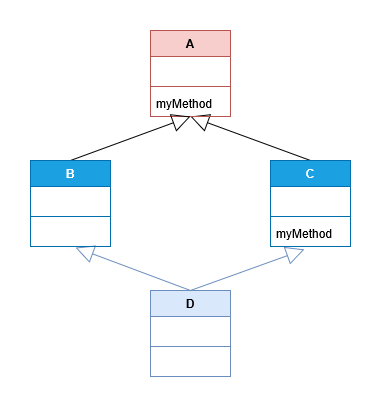

The diagram above was exported from draw.io. Its source (the exported page's mxGraphModel, read from the mxfile embedded in the PNG):
<mxGraphModel dx="1034" dy="409" grid="1" gridSize="10" guides="1" tooltips="1" connect="1" arrows="1" fold="1" page="1" pageScale="1" pageWidth="827" pageHeight="1169" math="0" shadow="0">
  <root>
    <mxCell id="0" />
    <mxCell id="1" parent="0" />
    <mxCell id="ouGo8xsbE3St2x3m8OEg-75" value="" style="endArrow=block;endSize=16;endFill=0;html=1;rounded=0;exitX=0.5;exitY=0;exitDx=0;exitDy=0;entryX=0.5;entryY=1;entryDx=0;entryDy=0;" parent="1" source="ouGo8xsbE3St2x3m8OEg-68" target="ouGo8xsbE3St2x3m8OEg-1" edge="1">
      <mxGeometry width="160" relative="1" as="geometry">
        <mxPoint x="410" y="170" as="sourcePoint" />
        <mxPoint x="530" y="140" as="targetPoint" />
      </mxGeometry>
    </mxCell>
    <mxCell id="ouGo8xsbE3St2x3m8OEg-1" value="A" style="swimlane;fontStyle=1;align=center;verticalAlign=top;childLayout=stackLayout;horizontal=1;startSize=26;horizontalStack=0;resizeParent=1;resizeParentMax=0;resizeLast=0;collapsible=1;marginBottom=0;whiteSpace=wrap;html=1;fillColor=#f8cecc;strokeColor=#b85450;" parent="1" vertex="1">
      <mxGeometry x="360" y="30" width="80" height="86" as="geometry" />
    </mxCell>
    <mxCell id="ouGo8xsbE3St2x3m8OEg-2" value="&amp;nbsp;" style="text;strokeColor=none;fillColor=none;align=left;verticalAlign=top;spacingLeft=4;spacingRight=4;overflow=hidden;rotatable=0;points=[[0,0.5],[1,0.5]];portConstraint=eastwest;whiteSpace=wrap;html=1;" parent="ouGo8xsbE3St2x3m8OEg-1" vertex="1">
      <mxGeometry y="26" width="80" height="26" as="geometry" />
    </mxCell>
    <mxCell id="ouGo8xsbE3St2x3m8OEg-3" value="" style="line;strokeWidth=1;fillColor=none;align=left;verticalAlign=middle;spacingTop=-1;spacingLeft=3;spacingRight=3;rotatable=0;labelPosition=right;points=[];portConstraint=eastwest;strokeColor=inherit;" parent="ouGo8xsbE3St2x3m8OEg-1" vertex="1">
      <mxGeometry y="52" width="80" height="8" as="geometry" />
    </mxCell>
    <mxCell id="ouGo8xsbE3St2x3m8OEg-4" value="myMethod" style="text;strokeColor=none;fillColor=none;align=left;verticalAlign=top;spacingLeft=4;spacingRight=4;overflow=hidden;rotatable=0;points=[[0,0.5],[1,0.5]];portConstraint=eastwest;whiteSpace=wrap;html=1;" parent="ouGo8xsbE3St2x3m8OEg-1" vertex="1">
      <mxGeometry y="60" width="80" height="26" as="geometry" />
    </mxCell>
    <mxCell id="ouGo8xsbE3St2x3m8OEg-68" value="C" style="swimlane;fontStyle=1;align=center;verticalAlign=top;childLayout=stackLayout;horizontal=1;startSize=26;horizontalStack=0;resizeParent=1;resizeParentMax=0;resizeLast=0;collapsible=1;marginBottom=0;whiteSpace=wrap;html=1;fillColor=#1ba1e2;strokeColor=#006EAF;fontColor=#ffffff;" parent="1" vertex="1">
      <mxGeometry x="480" y="160" width="80" height="86" as="geometry" />
    </mxCell>
    <mxCell id="ouGo8xsbE3St2x3m8OEg-69" value="&amp;nbsp;" style="text;strokeColor=none;fillColor=none;align=left;verticalAlign=top;spacingLeft=4;spacingRight=4;overflow=hidden;rotatable=0;points=[[0,0.5],[1,0.5]];portConstraint=eastwest;whiteSpace=wrap;html=1;" parent="ouGo8xsbE3St2x3m8OEg-68" vertex="1">
      <mxGeometry y="26" width="80" height="26" as="geometry" />
    </mxCell>
    <mxCell id="ouGo8xsbE3St2x3m8OEg-70" value="" style="line;strokeWidth=1;fillColor=none;align=left;verticalAlign=middle;spacingTop=-1;spacingLeft=3;spacingRight=3;rotatable=0;labelPosition=right;points=[];portConstraint=eastwest;strokeColor=inherit;" parent="ouGo8xsbE3St2x3m8OEg-68" vertex="1">
      <mxGeometry y="52" width="80" height="8" as="geometry" />
    </mxCell>
    <mxCell id="ouGo8xsbE3St2x3m8OEg-71" value="myMethod" style="text;strokeColor=none;fillColor=none;align=left;verticalAlign=top;spacingLeft=4;spacingRight=4;overflow=hidden;rotatable=0;points=[[0,0.5],[1,0.5]];portConstraint=eastwest;whiteSpace=wrap;html=1;" parent="ouGo8xsbE3St2x3m8OEg-68" vertex="1">
      <mxGeometry y="60" width="80" height="26" as="geometry" />
    </mxCell>
    <mxCell id="ouGo8xsbE3St2x3m8OEg-73" value="" style="endArrow=block;endSize=16;endFill=0;html=1;rounded=0;exitX=0.5;exitY=0;exitDx=0;exitDy=0;entryX=0.5;entryY=1;entryDx=0;entryDy=0;" parent="1" source="ouGo8xsbE3St2x3m8OEg-60" target="ouGo8xsbE3St2x3m8OEg-1" edge="1">
      <mxGeometry width="160" relative="1" as="geometry">
        <mxPoint x="290" y="140" as="sourcePoint" />
        <mxPoint x="390" y="140" as="targetPoint" />
      </mxGeometry>
    </mxCell>
    <mxCell id="ouGo8xsbE3St2x3m8OEg-80" value="D" style="swimlane;fontStyle=1;align=center;verticalAlign=top;childLayout=stackLayout;horizontal=1;startSize=26;horizontalStack=0;resizeParent=1;resizeParentMax=0;resizeLast=0;collapsible=1;marginBottom=0;whiteSpace=wrap;html=1;fillColor=#dae8fc;strokeColor=#6c8ebf;" parent="1" vertex="1">
      <mxGeometry x="360" y="290" width="80" height="86" as="geometry" />
    </mxCell>
    <mxCell id="ouGo8xsbE3St2x3m8OEg-81" value="&amp;nbsp;" style="text;strokeColor=none;fillColor=none;align=left;verticalAlign=top;spacingLeft=4;spacingRight=4;overflow=hidden;rotatable=0;points=[[0,0.5],[1,0.5]];portConstraint=eastwest;whiteSpace=wrap;html=1;" parent="ouGo8xsbE3St2x3m8OEg-80" vertex="1">
      <mxGeometry y="26" width="80" height="26" as="geometry" />
    </mxCell>
    <mxCell id="ouGo8xsbE3St2x3m8OEg-82" value="" style="line;strokeWidth=1;fillColor=none;align=left;verticalAlign=middle;spacingTop=-1;spacingLeft=3;spacingRight=3;rotatable=0;labelPosition=right;points=[];portConstraint=eastwest;strokeColor=inherit;" parent="ouGo8xsbE3St2x3m8OEg-80" vertex="1">
      <mxGeometry y="52" width="80" height="8" as="geometry" />
    </mxCell>
    <mxCell id="ouGo8xsbE3St2x3m8OEg-83" value="&amp;nbsp;" style="text;strokeColor=none;fillColor=none;align=left;verticalAlign=top;spacingLeft=4;spacingRight=4;overflow=hidden;rotatable=0;points=[[0,0.5],[1,0.5]];portConstraint=eastwest;whiteSpace=wrap;html=1;" parent="ouGo8xsbE3St2x3m8OEg-80" vertex="1">
      <mxGeometry y="60" width="80" height="26" as="geometry" />
    </mxCell>
    <mxCell id="ouGo8xsbE3St2x3m8OEg-148" value="" style="endArrow=block;endSize=16;endFill=0;html=1;rounded=0;exitX=0.5;exitY=0;exitDx=0;exitDy=0;entryX=0.425;entryY=1.115;entryDx=0;entryDy=0;entryPerimeter=0;fillColor=#dae8fc;strokeColor=#6c8ebf;" parent="1" source="ouGo8xsbE3St2x3m8OEg-80" target="ouGo8xsbE3St2x3m8OEg-71" edge="1">
      <mxGeometry width="160" relative="1" as="geometry">
        <mxPoint x="350" y="324" as="sourcePoint" />
        <mxPoint x="290" y="256" as="targetPoint" />
      </mxGeometry>
    </mxCell>
    <mxCell id="ouGo8xsbE3St2x3m8OEg-85" value="" style="endArrow=block;endSize=16;endFill=0;html=1;rounded=0;exitX=0.5;exitY=0;exitDx=0;exitDy=0;fillColor=#dae8fc;strokeColor=#6c8ebf;entryX=0.563;entryY=1.038;entryDx=0;entryDy=0;entryPerimeter=0;" parent="1" source="ouGo8xsbE3St2x3m8OEg-80" target="ouGo8xsbE3St2x3m8OEg-63" edge="1">
      <mxGeometry width="160" relative="1" as="geometry">
        <mxPoint x="230" y="324" as="sourcePoint" />
        <mxPoint x="280" y="260" as="targetPoint" />
      </mxGeometry>
    </mxCell>
    <mxCell id="ouGo8xsbE3St2x3m8OEg-60" value="B" style="swimlane;fontStyle=1;align=center;verticalAlign=top;childLayout=stackLayout;horizontal=1;startSize=26;horizontalStack=0;resizeParent=1;resizeParentMax=0;resizeLast=0;collapsible=1;marginBottom=0;whiteSpace=wrap;html=1;fillColor=#1ba1e2;strokeColor=#006EAF;fontColor=#ffffff;" parent="1" vertex="1">
      <mxGeometry x="240" y="160" width="80" height="86" as="geometry" />
    </mxCell>
    <mxCell id="ouGo8xsbE3St2x3m8OEg-61" value="&amp;nbsp;" style="text;strokeColor=none;fillColor=none;align=left;verticalAlign=top;spacingLeft=4;spacingRight=4;overflow=hidden;rotatable=0;points=[[0,0.5],[1,0.5]];portConstraint=eastwest;whiteSpace=wrap;html=1;" parent="ouGo8xsbE3St2x3m8OEg-60" vertex="1">
      <mxGeometry y="26" width="80" height="26" as="geometry" />
    </mxCell>
    <mxCell id="ouGo8xsbE3St2x3m8OEg-62" value="" style="line;strokeWidth=1;fillColor=none;align=left;verticalAlign=middle;spacingTop=-1;spacingLeft=3;spacingRight=3;rotatable=0;labelPosition=right;points=[];portConstraint=eastwest;strokeColor=inherit;" parent="ouGo8xsbE3St2x3m8OEg-60" vertex="1">
      <mxGeometry y="52" width="80" height="8" as="geometry" />
    </mxCell>
    <mxCell id="ouGo8xsbE3St2x3m8OEg-63" value="&amp;nbsp;" style="text;strokeColor=none;fillColor=none;align=left;verticalAlign=top;spacingLeft=4;spacingRight=4;overflow=hidden;rotatable=0;points=[[0,0.5],[1,0.5]];portConstraint=eastwest;whiteSpace=wrap;html=1;" parent="ouGo8xsbE3St2x3m8OEg-60" vertex="1">
      <mxGeometry y="60" width="80" height="26" as="geometry" />
    </mxCell>
  </root>
</mxGraphModel>